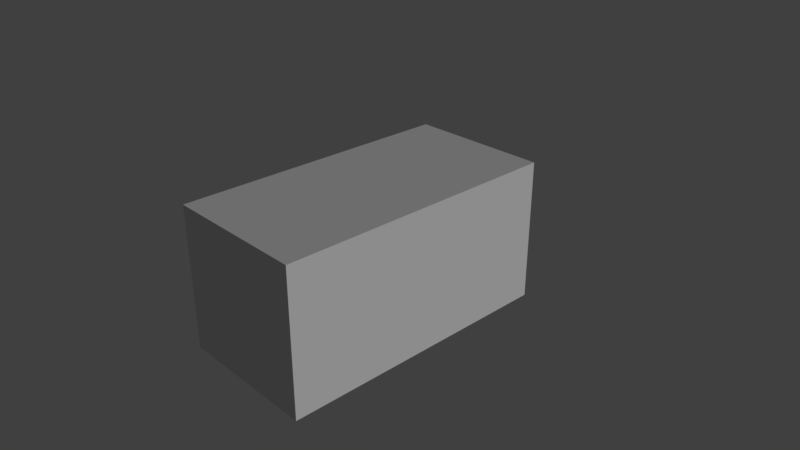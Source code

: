 # Source: batteryTemplate.blend  (saved by Blender 2.78.0; exported with 4.5.12 LTS)
import bpy
from mathutils import Matrix  # noqa: F401  (used for matrix-valued properties, if any)

bpy.ops.wm.read_factory_settings(use_empty=True)
scene = bpy.context.scene
scene.name = 'Scene'

# ---- collections
col_collection_1 = bpy.data.collections.new('Collection 1'); scene.collection.children.link(col_collection_1)

# ---- materials (node trees are filled in below, after node groups)
mat_gray = bpy.data.materials.new('gray')
mat_gray.alpha_threshold = 0.0
mat_gray.use_transparent_shadow = False
mat_gray.roughness = 0.5
mat_gray.line_color = (0.0, 0.0, 0.0, 1.0)
mat_purple = bpy.data.materials.new('purple')
mat_purple.alpha_threshold = 0.0
mat_purple.use_transparent_shadow = False
mat_purple.roughness = 0.5
mat_purple.line_color = (0.0, 0.0, 0.0, 1.0)

# ---- material node trees

# ---- world
world_world = bpy.data.worlds.new('World'); scene.world = world_world
world_world.color = (0.05088, 0.05088, 0.05088)
world_world.use_sun_shadow = False
world_world.sun_shadow_jitter_overblur = 0.0
world_world.cycles.sampling_method = 'MANUAL'

# ---- cameras
cam_camera = bpy.data.cameras.new('Camera')
cam_camera.clip_end = 100.0
cam_camera.lens = 35.0
cam_camera.sensor_width = 32.0
cam_camera.sensor_height = 18.0
cam_camera.ortho_scale = 7.314
cam_camera.dof.focus_distance = 0.0
cam_camera.dof.aperture_fstop = 128.0

# ---- lights
light_lamp = bpy.data.lights.new('Lamp', 'SUN')
light_lamp.transmission_factor = 0.0
light_lamp.cutoff_distance = 30.0
light_lamp.angle = 0.1993
light_lamp.energy = 1.0
light_lamp.shadow_buffer_clip_start = 1.001
light_lamp.shadow_soft_size = 0.1
light_lamp.shadow_cascade_max_distance = 1000.0

# ---- meshes
me_cube_001 = bpy.data.meshes.new('Cube.001')
me_cube_001.from_pydata([(-0.5, 1.249, -0.5), (-0.5, 0.9994, -0.5), (0.5, 0.9994, -0.5), (0.5, 1.249, -0.5), (-0.5, 1.249, 0.5), (-0.5, 0.9994, 0.5), (0.5, 0.9994, 0.5), (0.5, 1.249, 0.5)], [], [(0, 3, 2, 1), (4, 5, 6, 7), (0, 1, 5, 4), (2, 3, 7, 6), (4, 7, 3, 0)])
me_cube_001.materials.append(mat_gray)
me_cube_001.use_remesh_preserve_volume = False
me_cube_001.use_remesh_preserve_attributes = False
me_cube_001.use_mirror_vertex_groups = False
me_cube_001.update()
me_cube = bpy.data.meshes.new('Cube')
me_cube.from_pydata([(-0.5, 0.9994, -0.5), (0.5, 0.9994, -0.5), (-0.5, 0.9994, 0.5), (0.5, 0.9994, 0.5), (1.0, 1.0, -1.0), (1.0, -1.0, -1.0), (-1.0, -1.0, -1.0), (-1.0, 1.0, -1.0), (1.0, 1.0, 1.0), (1.0, -1.0, 1.0), (-1.0, -1.0, 1.0), (-1.0, 1.0, 1.0)], [], [(0, 2, 3, 1), (4, 5, 6, 7), (8, 11, 10, 9), (4, 8, 9, 5), (5, 9, 10, 6), (6, 10, 11, 7), (8, 4, 7, 11)])
me_cube.materials.append(mat_purple)
me_cube.use_remesh_preserve_volume = False
me_cube.use_remesh_preserve_attributes = False
me_cube.use_mirror_vertex_groups = False
me_cube.update()

# ---- objects
ob_cube_001 = bpy.data.objects.new('Cube.001', me_cube_001)
ob_cube = bpy.data.objects.new('Cube', me_cube)
ob_lamp = bpy.data.objects.new('Lamp', light_lamp)
ob_camera = bpy.data.objects.new('Camera', cam_camera)

# ---- transforms, parenting, visibility, modifiers, constraints
ob_cube_001.location = (0.0, 0.0, 0.0)
ob_cube_001.scale = (1.0, 2.0, 1.0)
ob_cube_001.lock_rotations_4d = False
ob_cube_001.empty_display_type = 'ARROWS'
ob_cube_001.lineart.crease_threshold = 0.0
ob_cube.location = (0.0, 0.0, 0.0)
ob_cube.scale = (1.0, 2.0, 1.0)
ob_cube.lock_rotations_4d = False
ob_cube.empty_display_type = 'ARROWS'
ob_cube.lineart.crease_threshold = 0.0
ob_lamp.location = (-1.17, 1.005, 5.904)
ob_lamp.rotation_euler = (1.11, -0.08568, 1.859)
ob_lamp.lock_rotations_4d = False
ob_lamp.empty_display_type = 'ARROWS'
ob_lamp.color = (0.0, 0.0, 0.0, 0.0)
ob_lamp.lineart.crease_threshold = 0.0
ob_camera.location = (7.481, -6.508, 5.344)
ob_camera.rotation_euler = (1.109, 0.0, 0.8149)
ob_camera.lock_rotations_4d = False
ob_camera.empty_display_type = 'ARROWS'
ob_camera.color = (0.0, 0.0, 0.0, 0.0)
ob_camera.display_type = 'WIRE'
ob_camera.lineart.crease_threshold = 0.0

# ---- collection membership
col_collection_1.objects.link(ob_cube_001)
col_collection_1.objects.link(ob_cube)
col_collection_1.objects.link(ob_lamp)
col_collection_1.objects.link(ob_camera)

# ---- scene / render settings (as saved in the file)
scene.camera = ob_camera
scene.frame_start = 1; scene.frame_end = 250; scene.frame_set(1)
scene.render.engine = 'BLENDER_EEVEE_NEXT'
scene.render.resolution_percentage = 50
scene.render.dither_intensity = 0.0
scene.cycles.use_denoising = False
scene.cycles.samples = 128
scene.cycles.sampling_pattern = 'TABULATED_SOBOL'
scene.cycles.light_sampling_threshold = 0.0
scene.cycles.use_adaptive_sampling = False
scene.cycles.use_light_tree = False
scene.cycles.blur_glossy = 0.0
scene.cycles.sample_clamp_indirect = 0.0
scene.view_settings.view_transform = 'Standard'
bpy.context.view_layer.update()
